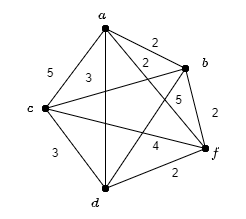

The diagram above was exported from draw.io. Its source (the exported page's mxGraphModel, read from the mxfile embedded in the PNG):
<mxGraphModel dx="289" dy="347" grid="0" gridSize="10" guides="1" tooltips="1" connect="1" arrows="1" fold="1" page="1" pageScale="1" pageWidth="827" pageHeight="583" math="1" shadow="0">
  <root>
    <mxCell id="0" />
    <mxCell id="1" parent="0" />
    <mxCell id="2" value="$$a$$" style="text;html=1;strokeColor=none;fillColor=none;align=center;verticalAlign=middle;whiteSpace=wrap;rounded=0;" vertex="1" parent="1">
      <mxGeometry x="127" y="52" width="60" height="30" as="geometry" />
    </mxCell>
    <mxCell id="3" value="" style="endArrow=oval;html=1;endFill=1;startArrow=oval;startFill=1;entryX=0;entryY=0;entryDx=0;entryDy=0;" edge="1" parent="1">
      <mxGeometry width="50" height="50" relative="1" as="geometry">
        <mxPoint x="240" y="120" as="sourcePoint" />
        <mxPoint x="160.00359312880715" y="80.00359312880721" as="targetPoint" />
      </mxGeometry>
    </mxCell>
    <mxCell id="4" value="" style="endArrow=oval;html=1;endFill=1;startArrow=oval;startFill=1;entryX=0;entryY=0;entryDx=0;entryDy=0;" edge="1" parent="1">
      <mxGeometry width="50" height="50" relative="1" as="geometry">
        <mxPoint x="260" y="200" as="sourcePoint" />
        <mxPoint x="240.0035931288071" y="120.00359312880721" as="targetPoint" />
      </mxGeometry>
    </mxCell>
    <mxCell id="5" value="" style="endArrow=oval;html=1;endFill=1;startArrow=oval;startFill=1;entryX=0;entryY=0;entryDx=0;entryDy=0;" edge="1" parent="1">
      <mxGeometry width="50" height="50" relative="1" as="geometry">
        <mxPoint x="160" y="240" as="sourcePoint" />
        <mxPoint x="260.0035931288071" y="200.0035931288072" as="targetPoint" />
      </mxGeometry>
    </mxCell>
    <mxCell id="6" value="" style="endArrow=oval;html=1;endFill=1;startArrow=oval;startFill=1;" edge="1" parent="1">
      <mxGeometry width="50" height="50" relative="1" as="geometry">
        <mxPoint x="160" y="240" as="sourcePoint" />
        <mxPoint x="100" y="160" as="targetPoint" />
      </mxGeometry>
    </mxCell>
    <mxCell id="7" value="" style="endArrow=oval;html=1;endFill=1;startArrow=oval;startFill=1;" edge="1" parent="1">
      <mxGeometry width="50" height="50" relative="1" as="geometry">
        <mxPoint x="160" y="80" as="sourcePoint" />
        <mxPoint x="100" y="160" as="targetPoint" />
      </mxGeometry>
    </mxCell>
    <mxCell id="8" value="" style="endArrow=oval;html=1;endFill=1;startArrow=oval;startFill=1;" edge="1" parent="1">
      <mxGeometry width="50" height="50" relative="1" as="geometry">
        <mxPoint x="160" y="80" as="sourcePoint" />
        <mxPoint x="160" y="240" as="targetPoint" />
      </mxGeometry>
    </mxCell>
    <mxCell id="9" value="" style="endArrow=oval;html=1;endFill=1;startArrow=oval;startFill=1;" edge="1" parent="1">
      <mxGeometry width="50" height="50" relative="1" as="geometry">
        <mxPoint x="160" y="80" as="sourcePoint" />
        <mxPoint x="260" y="200" as="targetPoint" />
      </mxGeometry>
    </mxCell>
    <mxCell id="10" value="" style="endArrow=oval;html=1;endFill=1;startArrow=oval;startFill=1;" edge="1" parent="1">
      <mxGeometry width="50" height="50" relative="1" as="geometry">
        <mxPoint x="100" y="160" as="sourcePoint" />
        <mxPoint x="240" y="120" as="targetPoint" />
      </mxGeometry>
    </mxCell>
    <mxCell id="11" value="" style="endArrow=oval;html=1;endFill=1;startArrow=oval;startFill=1;" edge="1" parent="1">
      <mxGeometry width="50" height="50" relative="1" as="geometry">
        <mxPoint x="160" y="240" as="sourcePoint" />
        <mxPoint x="240" y="120" as="targetPoint" />
      </mxGeometry>
    </mxCell>
    <mxCell id="12" value="" style="endArrow=oval;html=1;endFill=1;startArrow=oval;startFill=1;" edge="1" parent="1">
      <mxGeometry width="50" height="50" relative="1" as="geometry">
        <mxPoint x="100" y="160" as="sourcePoint" />
        <mxPoint x="260" y="200" as="targetPoint" />
      </mxGeometry>
    </mxCell>
    <mxCell id="13" value="2" style="text;html=1;strokeColor=none;fillColor=none;align=center;verticalAlign=middle;whiteSpace=wrap;rounded=0;" vertex="1" parent="1">
      <mxGeometry x="180" y="80" width="60" height="30" as="geometry" />
    </mxCell>
    <mxCell id="14" value="$$b$$" style="text;html=1;strokeColor=none;fillColor=none;align=center;verticalAlign=middle;whiteSpace=wrap;rounded=0;" vertex="1" parent="1">
      <mxGeometry x="230" y="100" width="60" height="30" as="geometry" />
    </mxCell>
    <mxCell id="15" value="2" style="text;html=1;strokeColor=none;fillColor=none;align=center;verticalAlign=middle;whiteSpace=wrap;rounded=0;" vertex="1" parent="1">
      <mxGeometry x="240" y="150" width="60" height="30" as="geometry" />
    </mxCell>
    <mxCell id="16" value="$$f$$" style="text;html=1;strokeColor=none;fillColor=none;align=center;verticalAlign=middle;whiteSpace=wrap;rounded=0;" vertex="1" parent="1">
      <mxGeometry x="240" y="190" width="60" height="30" as="geometry" />
    </mxCell>
    <mxCell id="17" value="2" style="text;html=1;strokeColor=none;fillColor=none;align=center;verticalAlign=middle;whiteSpace=wrap;rounded=0;" vertex="1" parent="1">
      <mxGeometry x="200" y="210" width="60" height="30" as="geometry" />
    </mxCell>
    <mxCell id="18" value="$$d$$" style="text;html=1;strokeColor=none;fillColor=none;align=center;verticalAlign=middle;whiteSpace=wrap;rounded=0;" vertex="1" parent="1">
      <mxGeometry x="120" y="240" width="60" height="30" as="geometry" />
    </mxCell>
    <mxCell id="19" value="3" style="text;html=1;strokeColor=none;fillColor=none;align=center;verticalAlign=middle;whiteSpace=wrap;rounded=0;" vertex="1" parent="1">
      <mxGeometry x="80" y="190" width="60" height="30" as="geometry" />
    </mxCell>
    <mxCell id="20" value="$$c$$" style="text;html=1;strokeColor=none;fillColor=none;align=center;verticalAlign=middle;whiteSpace=wrap;rounded=0;" vertex="1" parent="1">
      <mxGeometry x="55" y="145" width="60" height="30" as="geometry" />
    </mxCell>
    <mxCell id="21" value="5" style="text;html=1;strokeColor=none;fillColor=none;align=center;verticalAlign=middle;whiteSpace=wrap;rounded=0;" vertex="1" parent="1">
      <mxGeometry x="75" y="110" width="60" height="30" as="geometry" />
    </mxCell>
    <mxCell id="22" value="3" style="text;html=1;strokeColor=none;fillColor=none;align=center;verticalAlign=middle;whiteSpace=wrap;rounded=0;" vertex="1" parent="1">
      <mxGeometry x="127" y="115" width="33" height="30" as="geometry" />
    </mxCell>
    <mxCell id="24" value="2" style="text;html=1;strokeColor=none;fillColor=none;align=center;verticalAlign=middle;whiteSpace=wrap;rounded=0;" vertex="1" parent="1">
      <mxGeometry x="184" y="100" width="33" height="30" as="geometry" />
    </mxCell>
    <mxCell id="25" value="5" style="text;html=1;strokeColor=none;fillColor=none;align=center;verticalAlign=middle;whiteSpace=wrap;rounded=0;" vertex="1" parent="1">
      <mxGeometry x="217" y="137" width="33" height="30" as="geometry" />
    </mxCell>
    <mxCell id="26" value="4" style="text;html=1;strokeColor=none;fillColor=none;align=center;verticalAlign=middle;whiteSpace=wrap;rounded=0;" vertex="1" parent="1">
      <mxGeometry x="193.5" y="183" width="33" height="30" as="geometry" />
    </mxCell>
  </root>
</mxGraphModel>